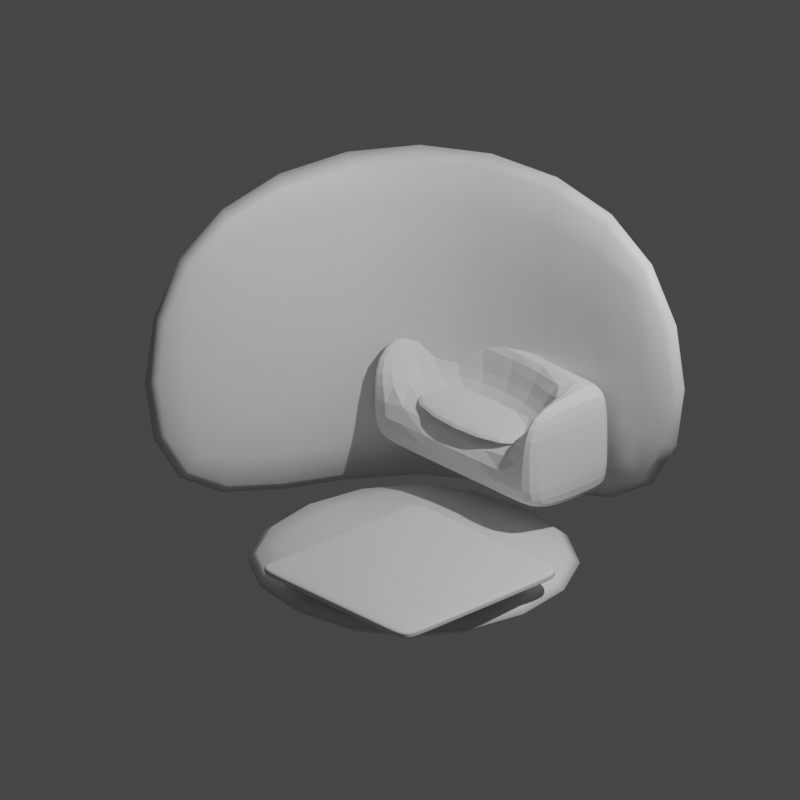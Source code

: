 # Source: small-living-room.blend  (saved by Blender 3.4.6; exported with 4.5.12 LTS)
import bpy
from mathutils import Matrix  # noqa: F401  (used for matrix-valued properties, if any)

bpy.ops.wm.read_factory_settings(use_empty=True)
scene = bpy.context.scene
scene.name = 'Scene'

# ---- collections
col_collection = bpy.data.collections.new('Collection'); scene.collection.children.link(col_collection)

# ---- materials (node trees are filled in below, after node groups)
mat_material = bpy.data.materials.new('Material')
mat_material.alpha_threshold = 0.0
mat_material.use_transparent_shadow = False
mat_material.roughness = 0.5
mat_material.line_color = (0.0, 0.0, 0.0, 1.0)

# ---- material node trees
mat_material.use_nodes = True; mat_material.node_tree.nodes.clear()
_N = mat_material.node_tree.nodes; _L = mat_material.node_tree.links
n0 = _N.new('ShaderNodeOutputMaterial'); n0.name = 'Material Output'; n0.location = (300, 300)
n1 = _N.new('ShaderNodeBsdfPrincipled'); n1.name = 'Principled BSDF'; n1.location = (10, 300)
n1.distribution = 'GGX'
n1.subsurface_method = 'RANDOM_WALK_SKIN'
n1.inputs[3].default_value = 1.45
n1.inputs[27].default_value = (0.0, 0.0, 0.0, 1.0)
n1.inputs[28].default_value = 1.0
_L.new(n1.outputs[0], n0.inputs[0])
n0.is_active_output = True

# ---- world
world_world = bpy.data.worlds.new('World'); scene.world = world_world
world_world.use_nodes = True; world_world.node_tree.nodes.clear()
_N = world_world.node_tree.nodes; _L = world_world.node_tree.links
n0 = _N.new('ShaderNodeOutputWorld'); n0.name = 'World Output'; n0.location = (300, 300)
n1 = _N.new('ShaderNodeBackground'); n1.name = 'Background'; n1.location = (10, 300)
n1.inputs[0].default_value = (0.05088, 0.05088, 0.05088, 1.0)
_L.new(n1.outputs[0], n0.inputs[0])
n0.is_active_output = True
world_world.color = (0.05088, 0.05088, 0.05088)
world_world.use_sun_shadow = False
world_world.sun_shadow_jitter_overblur = 0.0

# ---- cameras
cam_camera = bpy.data.cameras.new('Camera')
cam_camera.type = 'ORTHO'
cam_camera.clip_end = 100.0
cam_camera.ortho_scale = 6.314

# ---- lights
light_light = bpy.data.lights.new('Light', 'POINT')
light_light.transmission_factor = 0.0
light_light.energy = 1000.0
light_light.shadow_soft_size = 0.1
light_light.shadow_maximum_resolution = 0.006
light_light.use_absolute_resolution = True

# ---- meshes
me_cube = bpy.data.meshes.new('Cube')
me_cube.from_pydata([(1.524, 1.981, 1.372), (1.524, 1.981, -1.795), (-1.981, 1.981, 1.372), (-1.981, 1.981, -1.795), (-1.981, -1.524, 1.372), (-1.981, -1.524, -1.795), (1.524, 1.524, 1.372), (1.524, 1.524, -1.795), (-1.524, 1.524, 1.372), (-1.524, 1.524, -1.795), (-1.524, -1.524, 1.372), (-1.524, -1.524, -1.795)], [], [(5, 4, 2, 3), (3, 2, 0, 1), (11, 9, 8, 10), (9, 7, 6, 8), (5, 3, 9, 11), (3, 1, 7, 9), (1, 0, 6, 7), (4, 5, 11, 10), (2, 4, 10, 8), (0, 2, 8, 6)])
me_cube.polygons.foreach_set('use_smooth', [True] * 10)
_uv = me_cube.uv_layers.new(name='UVMap')
_uv.uv.foreach_set('vector', [0.375, 0.0, 0.625, 0.0, 0.625, 0.25, 0.375, 0.25, 0.375, 0.25, 0.625, 0.25, 0.625, 0.5, 0.375, 0.5, 0.375, 0.0, 0.375, 0.25, 0.625, 0.25, 0.625, 0.0, 0.375, 0.25, 0.375, 0.5, 0.625, 0.5, 0.625, 0.25, 0.375, 0.0, 0.375, 0.25, 0.375, 0.25, 0.375, 0.0, 0.375, 0.25, 0.375, 0.5, 0.375, 0.5, 0.375, 0.25, 0.375, 0.5, 0.625, 0.5, 0.625, 0.5, 0.375, 0.5, 0.625, 0.0, 0.375, 0.0, 0.375, 0.0, 0.625, 0.0, 0.625, 0.25, 0.625, 0.0, 0.625, 0.0, 0.625, 0.25, 0.625, 0.5, 0.625, 0.25, 0.625, 0.25, 0.625, 0.5])
me_cube.materials.append(mat_material)
me_cube.use_mirror_vertex_groups = False
me_cube.update()
me_cube_001 = bpy.data.meshes.new('Cube.001')
me_cube_001.from_pydata([(1.524, 1.524, -1.783), (1.524, -1.524, -1.783), (-1.524, 1.524, -1.783), (-1.524, -1.524, -1.783), (1.524, 1.524, -1.372), (1.524, -1.524, -1.372), (-1.524, 1.524, -1.372), (-1.524, -1.524, -1.372)], [], [(2, 0, 1, 3), (6, 7, 5, 4), (2, 3, 7, 6), (0, 2, 6, 4), (3, 1, 5, 7), (1, 0, 4, 5)])
me_cube_001.polygons.foreach_set('use_smooth', [True] * 6)
_uv = me_cube_001.uv_layers.new(name='UVMap')
_uv.uv.foreach_set('vector', [0.125, 0.5, 0.375, 0.5, 0.375, 0.75, 0.125, 0.75, 0.125, 0.5, 0.125, 0.75, 0.375, 0.75, 0.375, 0.5, 0.125, 0.5, 0.125, 0.75, 0.125, 0.75, 0.125, 0.5, 0.375, 0.5, 0.125, 0.5, 0.125, 0.5, 0.375, 0.5, 0.125, 0.75, 0.375, 0.75, 0.375, 0.75, 0.125, 0.75, 0.375, 0.75, 0.375, 0.5, 0.375, 0.5, 0.375, 0.75])
me_cube_001.materials.append(mat_material)
me_cube_001.use_mirror_vertex_groups = False
me_cube_001.update()
me_cube_002 = bpy.data.meshes.new('Cube.002')
me_cube_002.from_pydata([(-0.85, -0.85, -0.035), (-0.85, -0.85, 0.035), (-0.85, 0.85, -0.035), (-0.85, 0.85, 0.035), (0.85, -0.85, -0.035), (0.85, -0.85, 0.035), (0.85, 0.85, -0.035), (0.85, 0.85, 0.035), (-0.85, -0.6151, -0.035), (-0.85, 0.6151, -0.035), (-0.85, 0.6151, 0.035), (-0.85, -0.6151, 0.035), (0.85, 0.6151, -0.035), (0.85, -0.6151, -0.035), (0.85, -0.6151, 0.035), (0.85, 0.6151, 0.035), (-0.6402, -0.85, 0.035), (0.6402, -0.85, 0.035), (0.6402, -0.85, -0.035), (-0.6402, -0.85, -0.035), (-0.6402, 0.85, 0.035), (0.6402, 0.85, 0.035), (-0.6402, 0.85, -0.035), (0.6402, 0.85, -0.035), (-0.6402, -0.6151, 0.035), (0.6402, -0.6151, 0.035), (0.6402, 0.6151, 0.035), (-0.6402, 0.6151, 0.035), (-0.6402, -0.6151, -0.035), (0.6402, -0.6151, -0.035), (0.6402, 0.6151, -0.035), (-0.6402, 0.6151, -0.035), (-0.85, -0.6151, 0.008943), (-0.85, -0.6151, -0.008943), (-0.85, 0.6151, -0.008943), (-0.85, 0.6151, 0.008943), (0.85, 0.6151, -0.008943), (0.85, 0.6151, 0.008943), (0.85, -0.6151, -0.008943), (0.85, -0.6151, 0.008943), (0.85, -0.85, 0.008943), (0.85, -0.85, -0.008943), (0.85, 0.85, -0.008943), (0.85, 0.85, 0.008943), (-0.85, 0.85, -0.008943), (-0.85, 0.85, 0.008943), (-0.85, -0.85, -0.008943), (-0.85, -0.85, 0.008943), (-0.6402, -0.85, -0.008943), (-0.6402, -0.85, 0.008943), (0.6402, -0.85, 0.008943), (0.6402, -0.85, -0.008943), (0.6402, 0.85, 0.008943), (0.6402, 0.85, -0.008943), (-0.6402, 0.85, -0.008943), (-0.6402, 0.85, 0.008943)], [], [(2, 44, 54, 22), (20, 3, 10, 27), (28, 8, 9, 31), (14, 25, 17, 5), (14, 39, 37, 15), (38, 13, 12, 36), (23, 53, 42, 6), (7, 21, 26, 15), (4, 41, 51, 18), (11, 24, 27, 10), (13, 29, 30, 12), (6, 42, 36, 12), (9, 34, 44, 2), (34, 9, 8, 33), (25, 14, 15, 26), (23, 6, 12, 30), (29, 13, 4, 18), (8, 28, 19, 0), (19, 48, 46, 0), (2, 22, 31, 9), (45, 3, 20, 55), (29, 18, 19, 28), (23, 30, 31, 22), (25, 26, 27, 24), (28, 31, 30, 29), (24, 16, 17, 25), (53, 23, 22, 54), (21, 52, 55, 20), (20, 27, 26, 21), (24, 11, 1, 16), (48, 19, 18, 51), (52, 21, 7, 43), (16, 49, 50, 17), (10, 35, 32, 11), (47, 1, 11, 32), (43, 7, 15, 37), (39, 14, 5, 40), (40, 5, 17, 50), (13, 38, 41, 4), (35, 10, 3, 45), (49, 16, 1, 47), (39, 40, 41, 38), (53, 54, 55, 52), (47, 32, 33, 46), (49, 47, 46, 48), (38, 36, 37, 39), (45, 55, 54, 44), (35, 45, 44, 34), (34, 33, 32, 35), (43, 37, 36, 42), (40, 50, 51, 41), (52, 43, 42, 53), (48, 51, 50, 49), (0, 46, 33, 8)])
me_cube_002.polygons.foreach_set('use_smooth', [True] * 54)
_uv = me_cube_002.uv_layers.new(name='UVMap')
_uv.uv.foreach_set('vector', [0.375, 0.25, 0.4681, 0.25, 0.4681, 0.2808, 0.375, 0.2808, 0.8442, 0.5, 0.875, 0.5, 0.875, 0.5345, 0.8442, 0.5345, 0.1558, 0.7155, 0.125, 0.7155, 0.125, 0.5345, 0.1558, 0.5345, 0.625, 0.7155, 0.6558, 0.7155, 0.6558, 0.75, 0.625, 0.75, 0.625, 0.7155, 0.5319, 0.7155, 0.5319, 0.5345, 0.625, 0.5345, 0.4681, 0.7155, 0.375, 0.7155, 0.375, 0.5345, 0.4681, 0.5345, 0.375, 0.4692, 0.4681, 0.4692, 0.4681, 0.5, 0.375, 0.5, 0.625, 0.5, 0.6558, 0.5, 0.6558, 0.5345, 0.625, 0.5345, 0.375, 0.75, 0.4681, 0.75, 0.4681, 0.7808, 0.375, 0.7808, 0.875, 0.7155, 0.8442, 0.7155, 0.8442, 0.5345, 0.875, 0.5345, 0.375, 0.7155, 0.3442, 0.7155, 0.3442, 0.5345, 0.375, 0.5345, 0.375, 0.5, 0.4681, 0.5, 0.4681, 0.5345, 0.375, 0.5345, 0.375, 0.2155, 0.4681, 0.2155, 0.4681, 0.25, 0.375, 0.25, 0.4681, 0.2155, 0.375, 0.2155, 0.375, 0.03454, 0.4681, 0.03454, 0.6558, 0.7155, 0.625, 0.7155, 0.625, 0.5345, 0.6558, 0.5345, 0.3442, 0.5, 0.375, 0.5, 0.375, 0.5345, 0.3442, 0.5345, 0.3442, 0.7155, 0.375, 0.7155, 0.375, 0.75, 0.3442, 0.75, 0.125, 0.7155, 0.1558, 0.7155, 0.1558, 0.75, 0.125, 0.75, 0.375, 0.9692, 0.4681, 0.9692, 0.4681, 1.0, 0.375, 1.0, 0.125, 0.5, 0.1558, 0.5, 0.1558, 0.5345, 0.125, 0.5345, 0.5319, 0.25, 0.625, 0.25, 0.625, 0.2808, 0.5319, 0.2808, 0.3442, 0.7155, 0.3442, 0.75, 0.1558, 0.75, 0.1558, 0.7155, 0.3442, 0.5, 0.3442, 0.5345, 0.1558, 0.5345, 0.1558, 0.5, 0.6558, 0.7155, 0.6558, 0.5345, 0.8442, 0.5345, 0.8442, 0.7155, 0.1558, 0.7155, 0.1558, 0.5345, 0.3442, 0.5345, 0.3442, 0.7155, 0.8442, 0.7155, 0.8442, 0.75, 0.6558, 0.75, 0.6558, 0.7155, 0.4681, 0.4692, 0.375, 0.4692, 0.375, 0.2808, 0.4681, 0.2808, 0.625, 0.4692, 0.5319, 0.4692, 0.5319, 0.2808, 0.625, 0.2808, 0.8442, 0.5, 0.8442, 0.5345, 0.6558, 0.5345, 0.6558, 0.5, 0.8442, 0.7155, 0.875, 0.7155, 0.875, 0.75, 0.8442, 0.75, 0.4681, 0.9692, 0.375, 0.9692, 0.375, 0.7808, 0.4681, 0.7808, 0.5319, 0.4692, 0.625, 0.4692, 0.625, 0.5, 0.5319, 0.5, 0.625, 0.9692, 0.5319, 0.9692, 0.5319, 0.7808, 0.625, 0.7808, 0.625, 0.2155, 0.5319, 0.2155, 0.5319, 0.03454, 0.625, 0.03454, 0.5319, 0.0, 0.625, 0.0, 0.625, 0.03454, 0.5319, 0.03454, 0.5319, 0.5, 0.625, 0.5, 0.625, 0.5345, 0.5319, 0.5345, 0.5319, 0.7155, 0.625, 0.7155, 0.625, 0.75, 0.5319, 0.75, 0.5319, 0.75, 0.625, 0.75, 0.625, 0.7808, 0.5319, 0.7808, 0.375, 0.7155, 0.4681, 0.7155, 0.4681, 0.75, 0.375, 0.75, 0.5319, 0.2155, 0.625, 0.2155, 0.625, 0.25, 0.5319, 0.25, 0.5319, 0.9692, 0.625, 0.9692, 0.625, 1.0, 0.5319, 1.0, 0.5319, 0.7155, 0.5319, 0.75, 0.4681, 0.75, 0.4681, 0.7155, 0.4681, 0.4692, 0.4681, 0.2808, 0.5319, 0.2808, 0.5319, 0.4692, 0.5319, 0.0, 0.5319, 0.03454, 0.4681, 0.03454, 0.4681, 0.0, 0.5319, 0.9692, 0.5319, 1.0, 0.4681, 1.0, 0.4681, 0.9692, 0.4681, 0.7155, 0.4681, 0.5345, 0.5319, 0.5345, 0.5319, 0.7155, 0.5319, 0.25, 0.5319, 0.2808, 0.4681, 0.2808, 0.4681, 0.25, 0.5319, 0.2155, 0.5319, 0.25, 0.4681, 0.25, 0.4681, 0.2155, 0.4681, 0.2155, 0.4681, 0.03454, 0.5319, 0.03454, 0.5319, 0.2155, 0.5319, 0.5, 0.5319, 0.5345, 0.4681, 0.5345, 0.4681, 0.5, 0.5319, 0.75, 0.5319, 0.7808, 0.4681, 0.7808, 0.4681, 0.75, 0.5319, 0.4692, 0.5319, 0.5, 0.4681, 0.5, 0.4681, 0.4692, 0.4681, 0.9692, 0.4681, 0.7808, 0.5319, 0.7808, 0.5319, 0.9692, 0.375, 0.0, 0.4681, 0.0, 0.4681, 0.03454, 0.375, 0.03454])
me_cube_002.update()
me_plane = bpy.data.meshes.new('Plane')
me_plane.from_pydata([(-0.95, -0.45, -0.1277), (0.95, -0.45, -0.1277), (-0.95, 0.45, -0.1277), (0.95, 0.45, -0.1277), (-0.95, -0.45, 0.3119), (0.95, -0.45, 0.3119), (-0.95, 0.45, 0.3119), (0.95, 0.45, 0.3119), (-0.7636, -0.45, -0.1277), (0.7636, -0.45, -0.1277), (0.7636, 0.45, -0.1277), (-0.7636, 0.45, -0.1277), (0.7636, -0.45, 0.3119), (-0.7636, -0.45, 0.3119), (-0.7636, 0.45, 0.3119), (0.7636, 0.45, 0.3119), (-0.95, 0.2479, -0.1277), (0.95, 0.2479, -0.1277), (-0.95, 0.2479, 0.3119), (0.95, 0.2479, 0.3119), (0.7636, 0.2479, 0.3119), (-0.7636, 0.2479, 0.3119), (0.7636, 0.2479, -0.1277), (-0.7636, 0.2479, -0.1277), (-0.95, 0.2479, 0.8213), (-0.95, -0.45, 0.8213), (0.95, 0.2479, 0.8213), (0.95, 0.45, 0.8213), (-0.7636, 0.45, 0.8213), (0.7636, 0.45, 0.8213), (0.7636, 0.2479, 0.8213), (-0.7636, 0.2479, 0.8213), (-0.7636, -0.45, 0.8213), (0.95, -0.45, 0.8213), (0.7636, -0.45, 0.8213), (-0.95, 0.45, 0.8213), (0.7636, -0.45, 0.3137), (-0.7636, -0.45, 0.3137), (0.7636, 0.2479, 0.3137), (-0.7636, 0.2479, 0.3137), (0.7636, -0.45, 0.4363), (-0.7636, -0.45, 0.4363), (-0.7636, 0.2479, 0.4363), (0.7636, 0.2479, 0.4363)], [], [(11, 2, 6, 14), (13, 21, 31, 32), (3, 10, 15, 7), (16, 2, 11, 23), (17, 3, 7, 19), (16, 0, 4, 18), (22, 10, 3, 17), (7, 15, 29, 27), (0, 8, 13, 4), (9, 12, 13, 8), (11, 14, 15, 10), (19, 7, 27, 26), (22, 9, 8, 23), (9, 1, 5, 12), (10, 22, 23, 11), (12, 20, 21, 13), (21, 20, 30, 31), (9, 22, 17, 1), (2, 16, 18, 6), (1, 17, 19, 5), (0, 16, 23, 8), (6, 18, 24, 35), (24, 31, 28, 35), (30, 26, 27, 29), (30, 29, 28, 31), (34, 33, 26, 30), (25, 32, 31, 24), (4, 13, 32, 25), (5, 19, 26, 33), (15, 14, 28, 29), (12, 5, 33, 34), (20, 12, 34, 30), (18, 4, 25, 24), (14, 6, 35, 28), (36, 37, 39, 38), (40, 43, 42, 41), (37, 36, 40, 41), (38, 39, 42, 43), (39, 37, 41, 42), (36, 38, 43, 40)])
_uv = me_plane.uv_layers.new(name='UVMap')
_uv.uv.foreach_set('vector', [0.09812, 1.0, 0.0, 1.0, 0.0, 1.0, 0.09812, 1.0, 0.09812, 0.0, 0.09812, 0.7755, 0.09812, 0.7755, 0.09812, 0.0, 1.0, 1.0, 0.9019, 1.0, 0.9019, 1.0, 1.0, 1.0, 0.0, 0.7755, 0.0, 1.0, 0.09812, 1.0, 0.09812, 0.7755, 1.0, 0.7755, 1.0, 1.0, 1.0, 1.0, 1.0, 0.7755, 0.0, 0.7755, 0.0, 0.0, 0.0, 0.0, 0.0, 0.7755, 0.9019, 0.7755, 0.9019, 1.0, 1.0, 1.0, 1.0, 0.7755, 1.0, 1.0, 0.9019, 1.0, 0.9019, 1.0, 1.0, 1.0, 0.0, 0.0, 0.09812, 0.0, 0.09812, 0.0, 0.0, 0.0, 0.9019, 0.0, 0.9019, 0.0, 0.09812, 0.0, 0.09812, 0.0, 0.09812, 1.0, 0.09812, 1.0, 0.9019, 1.0, 0.9019, 1.0, 1.0, 0.7755, 1.0, 1.0, 1.0, 1.0, 1.0, 0.7755, 0.9019, 0.7755, 0.9019, 0.0, 0.09812, 0.0, 0.09812, 0.7755, 0.9019, 0.0, 1.0, 0.0, 1.0, 0.0, 0.9019, 0.0, 0.9019, 1.0, 0.9019, 0.7755, 0.09812, 0.7755, 0.09812, 1.0, 0.9019, 0.0, 0.9019, 0.7755, 0.09812, 0.7755, 0.09812, 0.0, 0.09812, 0.7755, 0.9019, 0.7755, 0.9019, 0.7755, 0.09812, 0.7755, 0.9019, 0.0, 0.9019, 0.7755, 1.0, 0.7755, 1.0, 0.0, 0.0, 1.0, 0.0, 0.7755, 0.0, 0.7755, 0.0, 1.0, 1.0, 0.0, 1.0, 0.7755, 1.0, 0.7755, 1.0, 0.0, 0.0, 0.0, 0.0, 0.7755, 0.09812, 0.7755, 0.09812, 0.0, 0.0, 1.0, 0.0, 0.7755, 0.0, 0.7755, 0.0, 1.0, 0.0, 0.7755, 0.09812, 0.7755, 0.09812, 1.0, 0.0, 1.0, 0.9019, 0.7755, 1.0, 0.7755, 1.0, 1.0, 0.9019, 1.0, 0.9019, 0.7755, 0.9019, 1.0, 0.09812, 1.0, 0.09812, 0.7755, 0.9019, 0.0, 1.0, 0.0, 1.0, 0.7755, 0.9019, 0.7755, 0.0, 0.0, 0.09812, 0.0, 0.09812, 0.7755, 0.0, 0.7755, 0.0, 0.0, 0.09812, 0.0, 0.09812, 0.0, 0.0, 0.0, 1.0, 0.0, 1.0, 0.7755, 1.0, 0.7755, 1.0, 0.0, 0.9019, 1.0, 0.09812, 1.0, 0.09812, 1.0, 0.9019, 1.0, 0.9019, 0.0, 1.0, 0.0, 1.0, 0.0, 0.9019, 0.0, 0.9019, 0.7755, 0.9019, 0.0, 0.9019, 0.0, 0.9019, 0.7755, 0.0, 0.7755, 0.0, 0.0, 0.0, 0.0, 0.0, 0.7755, 0.09812, 1.0, 0.0, 1.0, 0.0, 1.0, 0.09812, 1.0, 0.9019, 0.0, 0.09812, 0.0, 0.09812, 0.7755, 0.9019, 0.7755, 0.9019, 0.0, 0.9019, 0.7755, 0.09812, 0.7755, 0.09812, 0.0, 0.09812, 0.0, 0.9019, 0.0, 0.9019, 0.0, 0.09812, 0.0, 0.9019, 0.7755, 0.09812, 0.7755, 0.09812, 0.7755, 0.9019, 0.7755, 0.09812, 0.7755, 0.09812, 0.0, 0.09812, 0.0, 0.09812, 0.7755, 0.9019, 0.0, 0.9019, 0.7755, 0.9019, 0.7755, 0.9019, 0.0])
me_plane.update()

# ---- objects
ob_walls = bpy.data.objects.new('walls', me_cube)
ob_light = bpy.data.objects.new('Light', light_light)
ob_camera = bpy.data.objects.new('Camera', cam_camera)
ob_floor = bpy.data.objects.new('floor', me_cube_001)
ob_cube = bpy.data.objects.new('Cube', me_cube_002)
ob_couch = bpy.data.objects.new('couch', me_plane)

# ---- transforms, parenting, visibility, modifiers, constraints
ob_walls.location = (0.0, 0.0, 1.784)
ob_walls.lock_rotations_4d = False
ob_walls.empty_display_type = 'ARROWS'
ob_walls.lineart.crease_threshold = 0.0
_m = ob_walls.modifiers.new('Bevel', 'BEVEL')
_m.segments = 2
_m.limit_method = 'WEIGHT'
_m.profile = 1.0
_m = ob_walls.modifiers.new('Subdivision', 'SUBSURF')
_m.levels = 2
ob_light.location = (4.076, 1.005, 5.904)
ob_light.rotation_euler = (0.6503, 0.05522, 1.866)
ob_light.lock_rotations_4d = False
ob_light.empty_display_type = 'ARROWS'
ob_light.color = (0.0, 0.0, 0.0, 0.0)
ob_light.lineart.crease_threshold = 0.0
ob_camera.location = (6.789, -6.546, 6.316)
ob_camera.rotation_euler = (1.109, 0.0, 0.8149)
ob_camera.lock_rotations_4d = False
ob_camera.empty_display_type = 'ARROWS'
ob_camera.color = (0.0, 0.0, 0.0, 0.0)
ob_camera.display_type = 'WIRE'
ob_camera.lineart.crease_threshold = 0.0
ob_floor.location = (0.0, 0.0, 1.784)
ob_floor.lock_rotations_4d = False
ob_floor.empty_display_type = 'ARROWS'
ob_floor.lineart.crease_threshold = 0.0
_m = ob_floor.modifiers.new('Bevel', 'BEVEL')
_m.segments = 2
_m.limit_method = 'WEIGHT'
_m.profile = 1.0
_m = ob_floor.modifiers.new('Subdivision', 'SUBSURF')
_m.levels = 2
ob_cube.location = (0.4662, -0.4819, 0.4464)
_m = ob_cube.modifiers.new('Subdivision', 'SUBSURF')
ob_couch.location = (-0.2745, 1.078, 0.6781)
_m = ob_couch.modifiers.new('Bevel', 'BEVEL')
_m.segments = 2
_m.limit_method = 'WEIGHT'
_m.profile = 1.0
_m = ob_couch.modifiers.new('Subdivision', 'SUBSURF')
_m.levels = 2

# ---- collection membership
col_collection.objects.link(ob_walls)
col_collection.objects.link(ob_light)
col_collection.objects.link(ob_camera)
col_collection.objects.link(ob_floor)
col_collection.objects.link(ob_cube)
col_collection.objects.link(ob_couch)

# ---- scene / render settings (as saved in the file)
scene.camera = ob_camera
scene.frame_start = 1; scene.frame_end = 250; scene.frame_set(76)
scene.render.engine = 'BLENDER_EEVEE_NEXT'
scene.render.resolution_y = 1920
scene.cycles.sampling_pattern = 'TABULATED_SOBOL'
scene.cycles.use_light_tree = False
scene.view_settings.view_transform = 'Filmic'
bpy.context.view_layer.update()
